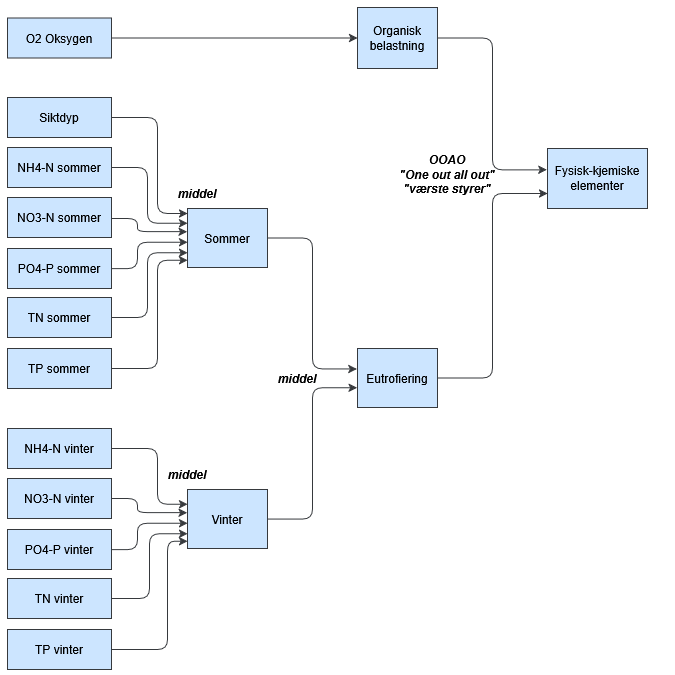

The diagram above was exported from draw.io. Its source (the exported page's mxGraphModel, read from the mxfile embedded in the PNG):
<mxGraphModel dx="1426" dy="891" grid="1" gridSize="10" guides="1" tooltips="1" connect="1" arrows="1" fold="1" page="1" pageScale="1" pageWidth="675" pageHeight="675" background="light-dark(#FFFFFF,#FFFFFF)" math="0" shadow="0" adaptiveColors="simple">
  <root>
    <mxCell id="0" />
    <mxCell id="1" parent="0" />
    <mxCell id="y_GRqJ1ZzVfy5zHWJSPP-25" parent="1" style="whiteSpace=wrap;html=1;labelBackgroundColor=none;fillColor=#cce5ff;strokeColor=#36393d;fontColor=#000000;" value="Fysisk-kjemiske elementer" vertex="1">
      <mxGeometry height="60" width="100" x="547" y="148" as="geometry" />
    </mxCell>
    <mxCell id="y_GRqJ1ZzVfy5zHWJSPP-29" edge="1" parent="1" source="2X02libbnEGjVLq_vz0E-27" style="edgeStyle=elbowEdgeStyle;elbow=horizontal;html=1;rounded=1;curved=0;sourcePerimeterSpacing=0;targetPerimeterSpacing=0;startSize=6;endSize=6;entryX=0;entryY=0.75;entryDx=0;entryDy=0;labelBackgroundColor=none;fontColor=#000000;fillColor=#cce5ff;strokeColor=#36393d;exitX=1;exitY=0.5;exitDx=0;exitDy=0;" target="y_GRqJ1ZzVfy5zHWJSPP-25" value="">
      <mxGeometry relative="1" as="geometry">
        <mxPoint x="442" y="317" as="sourcePoint" />
        <mxPoint x="552" y="167" as="targetPoint" />
      </mxGeometry>
    </mxCell>
    <mxCell id="y_GRqJ1ZzVfy5zHWJSPP-30" parent="1" style="whiteSpace=wrap;html=1;labelBackgroundColor=none;fillColor=#cce5ff;strokeColor=#36393d;fontColor=#000000;" value="Sommer" vertex="1">
      <mxGeometry height="59" width="80" x="187" y="208" as="geometry" />
    </mxCell>
    <mxCell id="y_GRqJ1ZzVfy5zHWJSPP-31" edge="1" parent="1" source="y_GRqJ1ZzVfy5zHWJSPP-30" style="edgeStyle=elbowEdgeStyle;elbow=horizontal;html=1;rounded=1;curved=0;sourcePerimeterSpacing=0;targetPerimeterSpacing=0;startSize=6;endSize=6;labelBackgroundColor=none;fontColor=#000000;fillColor=#cce5ff;strokeColor=#36393d;entryX=-0.007;entryY=0.346;entryDx=0;entryDy=0;entryPerimeter=0;" target="2X02libbnEGjVLq_vz0E-27" value="">
      <mxGeometry relative="1" as="geometry">
        <mxPoint x="277" y="368" as="targetPoint" />
      </mxGeometry>
    </mxCell>
    <mxCell id="y_GRqJ1ZzVfy5zHWJSPP-32" parent="1" style="whiteSpace=wrap;html=1;labelBackgroundColor=none;fillColor=#cce5ff;strokeColor=#36393d;fontColor=#000000;" value="NH4-N sommer" vertex="1">
      <mxGeometry height="40" width="104" x="7" y="147" as="geometry" />
    </mxCell>
    <mxCell id="y_GRqJ1ZzVfy5zHWJSPP-33" edge="1" parent="1" source="y_GRqJ1ZzVfy5zHWJSPP-32" style="edgeStyle=elbowEdgeStyle;elbow=horizontal;html=1;rounded=1;curved=0;sourcePerimeterSpacing=0;targetPerimeterSpacing=0;startSize=6;endSize=6;labelBackgroundColor=none;fontColor=#000000;fillColor=#cce5ff;strokeColor=#36393d;entryX=0;entryY=0.25;entryDx=0;entryDy=0;" target="y_GRqJ1ZzVfy5zHWJSPP-30" value="">
      <mxGeometry relative="1" as="geometry">
        <Array as="points">
          <mxPoint x="147" y="188" />
        </Array>
        <mxPoint x="157" y="188" as="targetPoint" />
      </mxGeometry>
    </mxCell>
    <mxCell id="y_GRqJ1ZzVfy5zHWJSPP-36" parent="1" style="whiteSpace=wrap;html=1;labelBackgroundColor=none;fillColor=#cce5ff;strokeColor=#36393d;fontColor=#000000;" value="Siktdyp" vertex="1">
      <mxGeometry height="40" width="104" x="7" y="97" as="geometry" />
    </mxCell>
    <mxCell id="y_GRqJ1ZzVfy5zHWJSPP-37" edge="1" parent="1" source="y_GRqJ1ZzVfy5zHWJSPP-36" style="edgeStyle=elbowEdgeStyle;elbow=horizontal;html=1;rounded=1;curved=0;sourcePerimeterSpacing=0;targetPerimeterSpacing=0;startSize=6;endSize=6;entryX=0;entryY=0.085;entryDx=0;entryDy=0;labelBackgroundColor=none;fontColor=#000000;fillColor=#cce5ff;strokeColor=#36393d;entryPerimeter=0;" target="y_GRqJ1ZzVfy5zHWJSPP-30" value="">
      <mxGeometry relative="1" as="geometry">
        <Array as="points">
          <mxPoint x="157" y="168" />
        </Array>
        <mxPoint x="152" y="157" as="targetPoint" />
      </mxGeometry>
    </mxCell>
    <mxCell id="y_GRqJ1ZzVfy5zHWJSPP-38" parent="1" style="whiteSpace=wrap;html=1;labelBackgroundColor=none;fillColor=#cce5ff;strokeColor=#36393d;fontColor=#000000;" value="&lt;div&gt;Organisk&lt;/div&gt;&lt;div&gt;belastning&lt;/div&gt;" vertex="1">
      <mxGeometry height="61" width="80" x="357" y="7" as="geometry" />
    </mxCell>
    <mxCell id="y_GRqJ1ZzVfy5zHWJSPP-39" edge="1" parent="1" source="y_GRqJ1ZzVfy5zHWJSPP-38" style="edgeStyle=elbowEdgeStyle;elbow=horizontal;html=1;rounded=1;curved=0;sourcePerimeterSpacing=0;targetPerimeterSpacing=0;startSize=6;endSize=6;entryX=-0.006;entryY=0.356;entryDx=0;entryDy=0;labelBackgroundColor=none;fontColor=#000000;fillColor=#cce5ff;strokeColor=#36393d;entryPerimeter=0;" target="y_GRqJ1ZzVfy5zHWJSPP-25" value="">
      <mxGeometry relative="1" as="geometry">
        <mxPoint x="352" y="27.000000000000114" as="targetPoint" />
      </mxGeometry>
    </mxCell>
    <mxCell id="y_GRqJ1ZzVfy5zHWJSPP-40" parent="1" style="whiteSpace=wrap;html=1;labelBackgroundColor=none;fillColor=#cce5ff;strokeColor=#36393d;fontColor=#000000;" value="O2 Oksygen" vertex="1">
      <mxGeometry height="40" width="104" x="7" y="17.5" as="geometry" />
    </mxCell>
    <mxCell id="y_GRqJ1ZzVfy5zHWJSPP-41" edge="1" parent="1" source="y_GRqJ1ZzVfy5zHWJSPP-40" style="edgeStyle=elbowEdgeStyle;elbow=horizontal;html=1;rounded=1;curved=0;sourcePerimeterSpacing=0;targetPerimeterSpacing=0;startSize=6;endSize=6;entryX=0;entryY=0.5;entryDx=0;entryDy=0;labelBackgroundColor=none;fontColor=#000000;fillColor=#cce5ff;strokeColor=#36393d;" target="y_GRqJ1ZzVfy5zHWJSPP-38" value="">
      <mxGeometry relative="1" as="geometry">
        <mxPoint x="152" y="87" as="targetPoint" />
      </mxGeometry>
    </mxCell>
    <mxCell id="y_GRqJ1ZzVfy5zHWJSPP-42" parent="1" style="whiteSpace=wrap;html=1;labelBackgroundColor=none;fillColor=#cce5ff;strokeColor=#36393d;fontColor=#000000;" value="NO3-N sommer" vertex="1">
      <mxGeometry height="40" width="104" x="7" y="197" as="geometry" />
    </mxCell>
    <mxCell id="y_GRqJ1ZzVfy5zHWJSPP-43" edge="1" parent="1" source="y_GRqJ1ZzVfy5zHWJSPP-42" style="edgeStyle=elbowEdgeStyle;elbow=horizontal;html=1;rounded=1;curved=0;sourcePerimeterSpacing=0;targetPerimeterSpacing=0;startSize=6;endSize=6;entryX=-0.004;entryY=0.392;entryDx=0;entryDy=0;labelBackgroundColor=none;fontColor=#000000;fillColor=#cce5ff;strokeColor=#36393d;entryPerimeter=0;" target="y_GRqJ1ZzVfy5zHWJSPP-30" value="">
      <mxGeometry relative="1" as="geometry">
        <Array as="points">
          <mxPoint x="137" y="218" />
        </Array>
        <mxPoint x="232" y="217" as="targetPoint" />
      </mxGeometry>
    </mxCell>
    <mxCell id="y_GRqJ1ZzVfy5zHWJSPP-63" parent="1" style="text;html=1;align=center;verticalAlign=middle;whiteSpace=wrap;rounded=0;fontColor=#000000;fontStyle=3" value="&lt;div&gt;OOAO&lt;/div&gt;&lt;div&gt;&quot;One out all out&quot;&lt;/div&gt;&lt;div&gt;&quot;værste styrer&quot;&lt;/div&gt;" vertex="1">
      <mxGeometry height="30" width="140" x="377" y="159" as="geometry" />
    </mxCell>
    <mxCell id="2X02libbnEGjVLq_vz0E-2" edge="1" parent="1" style="edgeStyle=elbowEdgeStyle;elbow=horizontal;html=1;rounded=1;curved=0;sourcePerimeterSpacing=0;targetPerimeterSpacing=0;startSize=6;endSize=6;entryX=0;entryY=0.57;entryDx=0;entryDy=0;labelBackgroundColor=none;fontColor=#000000;fillColor=#cce5ff;strokeColor=#36393d;entryPerimeter=0;" target="y_GRqJ1ZzVfy5zHWJSPP-30" value="">
      <mxGeometry relative="1" as="geometry">
        <Array as="points">
          <mxPoint x="137" y="258" />
        </Array>
        <mxPoint x="110.99999999999989" y="268" as="sourcePoint" />
        <mxPoint x="192" y="268" as="targetPoint" />
      </mxGeometry>
    </mxCell>
    <mxCell id="2X02libbnEGjVLq_vz0E-5" parent="1" style="whiteSpace=wrap;html=1;labelBackgroundColor=none;fillColor=#cce5ff;strokeColor=#36393d;fontColor=#000000;" value="PO4-P sommer" vertex="1">
      <mxGeometry height="40" width="104" x="7" y="248" as="geometry" />
    </mxCell>
    <mxCell id="2X02libbnEGjVLq_vz0E-7" parent="1" style="whiteSpace=wrap;html=1;labelBackgroundColor=none;fillColor=#cce5ff;strokeColor=#36393d;fontColor=#000000;" value="TN sommer" vertex="1">
      <mxGeometry height="40" width="104" x="7" y="297" as="geometry" />
    </mxCell>
    <mxCell id="2X02libbnEGjVLq_vz0E-8" edge="1" parent="1" style="edgeStyle=elbowEdgeStyle;elbow=horizontal;html=1;rounded=1;curved=0;sourcePerimeterSpacing=0;targetPerimeterSpacing=0;startSize=6;endSize=6;entryX=0;entryY=0.75;entryDx=0;entryDy=0;labelBackgroundColor=none;fontColor=#000000;fillColor=#cce5ff;strokeColor=#36393d;" target="y_GRqJ1ZzVfy5zHWJSPP-30" value="">
      <mxGeometry relative="1" as="geometry">
        <Array as="points">
          <mxPoint x="147" y="288" />
        </Array>
        <mxPoint x="111" y="317" as="sourcePoint" />
        <mxPoint x="192" y="308" as="targetPoint" />
      </mxGeometry>
    </mxCell>
    <mxCell id="2X02libbnEGjVLq_vz0E-10" parent="1" style="whiteSpace=wrap;html=1;labelBackgroundColor=none;fillColor=#cce5ff;strokeColor=#36393d;fontColor=#000000;" value="TP sommer" vertex="1">
      <mxGeometry height="40" width="104" x="7" y="348" as="geometry" />
    </mxCell>
    <mxCell id="2X02libbnEGjVLq_vz0E-11" edge="1" parent="1" source="2X02libbnEGjVLq_vz0E-10" style="edgeStyle=elbowEdgeStyle;elbow=horizontal;html=1;rounded=1;curved=0;sourcePerimeterSpacing=0;targetPerimeterSpacing=0;startSize=6;endSize=6;entryX=0;entryY=0.877;entryDx=0;entryDy=0;labelBackgroundColor=none;fontColor=#000000;fillColor=#cce5ff;strokeColor=#36393d;entryPerimeter=0;" target="y_GRqJ1ZzVfy5zHWJSPP-30" value="">
      <mxGeometry relative="1" as="geometry">
        <Array as="points">
          <mxPoint x="157" y="318" />
        </Array>
        <mxPoint x="192" y="359" as="targetPoint" />
      </mxGeometry>
    </mxCell>
    <mxCell id="2X02libbnEGjVLq_vz0E-12" parent="1" style="whiteSpace=wrap;html=1;labelBackgroundColor=none;fillColor=#cce5ff;strokeColor=#36393d;fontColor=#000000;" value="&lt;div&gt;Vinter&lt;/div&gt;" vertex="1">
      <mxGeometry height="59" width="80" x="187" y="489" as="geometry" />
    </mxCell>
    <mxCell id="2X02libbnEGjVLq_vz0E-13" edge="1" parent="1" source="2X02libbnEGjVLq_vz0E-12" style="edgeStyle=elbowEdgeStyle;elbow=horizontal;html=1;rounded=1;curved=0;sourcePerimeterSpacing=0;targetPerimeterSpacing=0;startSize=6;endSize=6;labelBackgroundColor=none;fontColor=#000000;fillColor=#cce5ff;strokeColor=#36393d;entryX=-0.004;entryY=0.664;entryDx=0;entryDy=0;entryPerimeter=0;" target="2X02libbnEGjVLq_vz0E-27" value="">
      <mxGeometry relative="1" as="geometry">
        <mxPoint x="357" y="519" as="targetPoint" />
      </mxGeometry>
    </mxCell>
    <mxCell id="2X02libbnEGjVLq_vz0E-14" parent="1" style="whiteSpace=wrap;html=1;labelBackgroundColor=none;fillColor=#cce5ff;strokeColor=#36393d;fontColor=#000000;" value="NH4-N vinter" vertex="1">
      <mxGeometry height="40" width="104" x="7" y="428" as="geometry" />
    </mxCell>
    <mxCell id="2X02libbnEGjVLq_vz0E-15" edge="1" parent="1" source="2X02libbnEGjVLq_vz0E-14" style="edgeStyle=elbowEdgeStyle;elbow=horizontal;html=1;rounded=1;curved=0;sourcePerimeterSpacing=0;targetPerimeterSpacing=0;startSize=6;endSize=6;labelBackgroundColor=none;fontColor=#000000;fillColor=#cce5ff;strokeColor=#36393d;entryX=0;entryY=0.25;entryDx=0;entryDy=0;" target="2X02libbnEGjVLq_vz0E-12" value="">
      <mxGeometry relative="1" as="geometry">
        <Array as="points">
          <mxPoint x="157" y="478" />
        </Array>
        <mxPoint x="157" y="469" as="targetPoint" />
      </mxGeometry>
    </mxCell>
    <mxCell id="2X02libbnEGjVLq_vz0E-18" parent="1" style="whiteSpace=wrap;html=1;labelBackgroundColor=none;fillColor=#cce5ff;strokeColor=#36393d;fontColor=#000000;" value="NO3-N&amp;nbsp;vinter" vertex="1">
      <mxGeometry height="40" width="104" x="7" y="478" as="geometry" />
    </mxCell>
    <mxCell id="2X02libbnEGjVLq_vz0E-19" edge="1" parent="1" source="2X02libbnEGjVLq_vz0E-18" style="edgeStyle=elbowEdgeStyle;elbow=horizontal;html=1;rounded=1;curved=0;sourcePerimeterSpacing=0;targetPerimeterSpacing=0;startSize=6;endSize=6;entryX=-0.004;entryY=0.392;entryDx=0;entryDy=0;labelBackgroundColor=none;fontColor=#000000;fillColor=#cce5ff;strokeColor=#36393d;entryPerimeter=0;" target="2X02libbnEGjVLq_vz0E-12" value="">
      <mxGeometry relative="1" as="geometry">
        <Array as="points">
          <mxPoint x="137" y="498" />
        </Array>
        <mxPoint x="232" y="498" as="targetPoint" />
      </mxGeometry>
    </mxCell>
    <mxCell id="2X02libbnEGjVLq_vz0E-21" edge="1" parent="1" style="edgeStyle=elbowEdgeStyle;elbow=horizontal;html=1;rounded=1;curved=0;sourcePerimeterSpacing=0;targetPerimeterSpacing=0;startSize=6;endSize=6;entryX=0;entryY=0.57;entryDx=0;entryDy=0;labelBackgroundColor=none;fontColor=#000000;fillColor=#cce5ff;strokeColor=#36393d;entryPerimeter=0;" target="2X02libbnEGjVLq_vz0E-12" value="">
      <mxGeometry relative="1" as="geometry">
        <Array as="points">
          <mxPoint x="137" y="538" />
        </Array>
        <mxPoint x="110.99999999999989" y="549" as="sourcePoint" />
        <mxPoint x="192" y="549" as="targetPoint" />
      </mxGeometry>
    </mxCell>
    <mxCell id="2X02libbnEGjVLq_vz0E-22" parent="1" style="whiteSpace=wrap;html=1;labelBackgroundColor=none;fillColor=#cce5ff;strokeColor=#36393d;fontColor=#000000;" value="PO4-P&amp;nbsp;vinter" vertex="1">
      <mxGeometry height="40" width="104" x="7" y="529" as="geometry" />
    </mxCell>
    <mxCell id="2X02libbnEGjVLq_vz0E-23" parent="1" style="whiteSpace=wrap;html=1;labelBackgroundColor=none;fillColor=#cce5ff;strokeColor=#36393d;fontColor=#000000;" value="TN&amp;nbsp;vinter" vertex="1">
      <mxGeometry height="40" width="104" x="7" y="578" as="geometry" />
    </mxCell>
    <mxCell id="2X02libbnEGjVLq_vz0E-24" edge="1" parent="1" style="edgeStyle=elbowEdgeStyle;elbow=horizontal;html=1;rounded=1;curved=0;sourcePerimeterSpacing=0;targetPerimeterSpacing=0;startSize=6;endSize=6;entryX=0;entryY=0.75;entryDx=0;entryDy=0;labelBackgroundColor=none;fontColor=#000000;fillColor=#cce5ff;strokeColor=#36393d;" target="2X02libbnEGjVLq_vz0E-12" value="">
      <mxGeometry relative="1" as="geometry">
        <mxPoint x="111" y="598" as="sourcePoint" />
        <mxPoint x="192" y="589" as="targetPoint" />
      </mxGeometry>
    </mxCell>
    <mxCell id="2X02libbnEGjVLq_vz0E-25" parent="1" style="whiteSpace=wrap;html=1;labelBackgroundColor=none;fillColor=#cce5ff;strokeColor=#36393d;fontColor=#000000;" value="TP&amp;nbsp;vinter" vertex="1">
      <mxGeometry height="40" width="104" x="7" y="629" as="geometry" />
    </mxCell>
    <mxCell id="2X02libbnEGjVLq_vz0E-26" edge="1" parent="1" source="2X02libbnEGjVLq_vz0E-25" style="edgeStyle=elbowEdgeStyle;elbow=horizontal;html=1;rounded=1;curved=0;sourcePerimeterSpacing=0;targetPerimeterSpacing=0;startSize=6;endSize=6;entryX=0;entryY=0.877;entryDx=0;entryDy=0;labelBackgroundColor=none;fontColor=#000000;fillColor=#cce5ff;strokeColor=#36393d;entryPerimeter=0;" target="2X02libbnEGjVLq_vz0E-12" value="">
      <mxGeometry relative="1" as="geometry">
        <Array as="points">
          <mxPoint x="167" y="598" />
        </Array>
        <mxPoint x="192" y="640" as="targetPoint" />
      </mxGeometry>
    </mxCell>
    <mxCell id="2X02libbnEGjVLq_vz0E-27" parent="1" style="whiteSpace=wrap;html=1;labelBackgroundColor=none;fillColor=#cce5ff;strokeColor=#36393d;fontColor=#000000;" value="Eutrofiering" vertex="1">
      <mxGeometry height="59" width="80" x="357" y="348" as="geometry" />
    </mxCell>
    <mxCell id="2X02libbnEGjVLq_vz0E-28" parent="1" style="text;html=1;align=center;verticalAlign=middle;whiteSpace=wrap;rounded=0;fontColor=#000000;fontStyle=3" value="middel" vertex="1">
      <mxGeometry height="30" width="60" x="267" y="362.5" as="geometry" />
    </mxCell>
    <mxCell id="2X02libbnEGjVLq_vz0E-29" parent="1" style="text;html=1;align=center;verticalAlign=middle;whiteSpace=wrap;rounded=0;fontColor=#000000;fontStyle=3" value="middel" vertex="1">
      <mxGeometry height="30" width="60" x="157" y="459" as="geometry" />
    </mxCell>
    <mxCell id="2X02libbnEGjVLq_vz0E-30" parent="1" style="text;html=1;align=center;verticalAlign=middle;whiteSpace=wrap;rounded=0;fontColor=#000000;fontStyle=3" value="middel" vertex="1">
      <mxGeometry height="30" width="60" x="167" y="178" as="geometry" />
    </mxCell>
  </root>
</mxGraphModel>